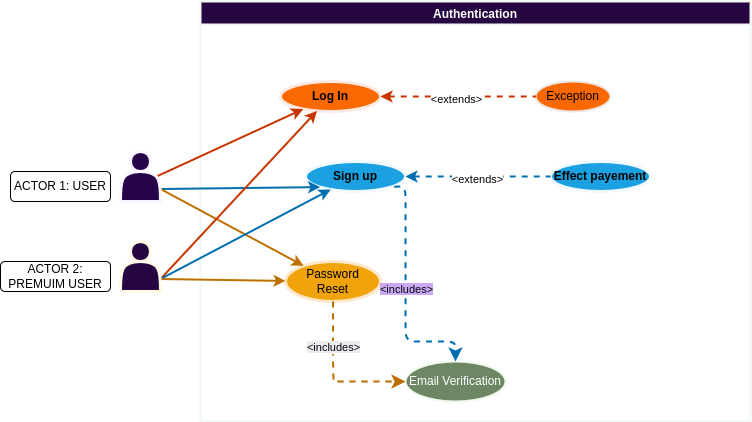

The diagram above was exported from draw.io. Its source (the exported page's mxGraphModel, read from the mxfile embedded in the PNG):
<mxGraphModel dx="2356" dy="271" grid="1" gridSize="10" guides="1" tooltips="1" connect="1" arrows="1" fold="1" page="1" pageScale="1" pageWidth="850" pageHeight="1100" math="0" shadow="0">
  <root>
    <mxCell id="0" />
    <mxCell id="1" parent="0" />
    <mxCell id="563" value="Authentication" style="swimlane;strokeColor=#f1f8f1;strokeWidth=2;fontColor=#ffffff;fillColor=#250641;" parent="1" vertex="1">
      <mxGeometry x="-1470" y="324" width="550" height="420" as="geometry">
        <mxRectangle x="-600" y="-800" width="100" height="30" as="alternateBounds" />
      </mxGeometry>
    </mxCell>
    <mxCell id="463" value="&lt;b&gt;Log In&lt;/b&gt;" style="ellipse;whiteSpace=wrap;html=1;align=center;newEdgeStyle={&quot;edgeStyle&quot;:&quot;entityRelationEdgeStyle&quot;,&quot;startArrow&quot;:&quot;none&quot;,&quot;endArrow&quot;:&quot;none&quot;,&quot;segment&quot;:10,&quot;curved&quot;:1,&quot;sourcePerimeterSpacing&quot;:0,&quot;targetPerimeterSpacing&quot;:0};treeFolding=1;treeMoving=1;fillColor=#fa6800;fontColor=#000000;strokeColor=#fde9e2;strokeWidth=3;" parent="563" vertex="1">
      <mxGeometry x="80" y="80" width="100" height="30" as="geometry" />
    </mxCell>
    <mxCell id="464" value="&lt;font color=&quot;#000000&quot;&gt;&lt;b&gt;Sign up&lt;/b&gt;&lt;/font&gt;" style="ellipse;whiteSpace=wrap;html=1;align=center;newEdgeStyle={&quot;edgeStyle&quot;:&quot;entityRelationEdgeStyle&quot;,&quot;startArrow&quot;:&quot;none&quot;,&quot;endArrow&quot;:&quot;none&quot;,&quot;segment&quot;:10,&quot;curved&quot;:1,&quot;sourcePerimeterSpacing&quot;:0,&quot;targetPerimeterSpacing&quot;:0};treeFolding=1;treeMoving=1;fillColor=#1ba1e2;fontColor=#ffffff;strokeColor=#f0f9ff;strokeWidth=3;" parent="563" vertex="1">
      <mxGeometry x="105" y="160" width="100" height="30" as="geometry" />
    </mxCell>
    <mxCell id="465" value="Email Verification" style="ellipse;whiteSpace=wrap;html=1;align=center;newEdgeStyle={&quot;edgeStyle&quot;:&quot;entityRelationEdgeStyle&quot;,&quot;startArrow&quot;:&quot;none&quot;,&quot;endArrow&quot;:&quot;none&quot;,&quot;segment&quot;:10,&quot;curved&quot;:1,&quot;sourcePerimeterSpacing&quot;:0,&quot;targetPerimeterSpacing&quot;:0};treeFolding=1;treeMoving=1;fillColor=#6d8764;fontColor=#ffffff;strokeColor=#eff9ec;strokeWidth=2;" parent="563" vertex="1">
      <mxGeometry x="205" y="360" width="100" height="40" as="geometry" />
    </mxCell>
    <mxCell id="466" value="Password&lt;br&gt;Reset" style="ellipse;whiteSpace=wrap;html=1;align=center;newEdgeStyle={&quot;edgeStyle&quot;:&quot;entityRelationEdgeStyle&quot;,&quot;startArrow&quot;:&quot;none&quot;,&quot;endArrow&quot;:&quot;none&quot;,&quot;segment&quot;:10,&quot;curved&quot;:1,&quot;sourcePerimeterSpacing&quot;:0,&quot;targetPerimeterSpacing&quot;:0};treeFolding=1;treeMoving=1;fillColor=#f0a30a;fontColor=#000000;strokeColor=#fde8c9;strokeWidth=3;" parent="563" vertex="1">
      <mxGeometry x="85" y="260" width="95" height="40" as="geometry" />
    </mxCell>
    <mxCell id="469" value="" style="edgeStyle=segmentEdgeStyle;endArrow=classic;html=1;rounded=1;endSize=8;startSize=8;jumpStyle=none;dashed=1;fillColor=#1ba1e2;strokeColor=#006EAF;entryX=0.5;entryY=0;entryDx=0;entryDy=0;strokeWidth=2;exitX=0.887;exitY=0.838;exitDx=0;exitDy=0;startArrow=none;startFill=0;endFill=1;exitPerimeter=0;" parent="563" source="464" target="465" edge="1">
      <mxGeometry width="50" height="50" relative="1" as="geometry">
        <mxPoint x="-10" y="155" as="sourcePoint" />
        <mxPoint x="-5" y="330" as="targetPoint" />
        <Array as="points">
          <mxPoint x="205" y="185" />
          <mxPoint x="205" y="340" />
          <mxPoint x="255" y="340" />
        </Array>
      </mxGeometry>
    </mxCell>
    <mxCell id="470" value="&lt;span style=&quot;background-color: rgb(203, 169, 245);&quot;&gt;&lt;span style=&quot;color: rgb(5, 5, 5);&quot;&gt;&amp;lt;&lt;/span&gt;&lt;font style=&quot;color: rgb(5, 5, 5);&quot;&gt;includes&lt;/font&gt;&lt;span style=&quot;color: rgb(5, 5, 5);&quot;&gt;&amp;gt;&lt;/span&gt;&lt;/span&gt;" style="edgeLabel;html=1;align=center;verticalAlign=middle;resizable=0;points=[];" parent="469" vertex="1" connectable="0">
      <mxGeometry x="-0.05" y="1" relative="1" as="geometry">
        <mxPoint x="-1" y="2" as="offset" />
      </mxGeometry>
    </mxCell>
    <mxCell id="471" value="" style="edgeStyle=segmentEdgeStyle;endArrow=classic;html=1;curved=0;rounded=0;endSize=8;startSize=8;exitX=0.5;exitY=1;exitDx=0;exitDy=0;entryX=0;entryY=0.5;entryDx=0;entryDy=0;dashed=1;fillColor=#f0a30a;strokeColor=#BD7000;strokeWidth=2;startArrow=none;startFill=0;endFill=1;" parent="563" source="466" target="465" edge="1">
      <mxGeometry width="50" height="50" relative="1" as="geometry">
        <mxPoint x="-25" y="430" as="sourcePoint" />
        <mxPoint x="25" y="380" as="targetPoint" />
        <Array as="points">
          <mxPoint x="133" y="360" />
          <mxPoint x="133" y="360" />
          <mxPoint x="133" y="380" />
        </Array>
      </mxGeometry>
    </mxCell>
    <mxCell id="472" value="&lt;span style=&quot;background-color: rgb(237, 235, 240);&quot;&gt;&lt;span style=&quot;color: rgb(5, 5, 5);&quot;&gt;&amp;lt;&lt;/span&gt;&lt;font style=&quot;color: rgb(5, 5, 5);&quot;&gt;includes&lt;/font&gt;&lt;span style=&quot;color: rgb(5, 5, 5);&quot;&gt;&amp;gt;&lt;/span&gt;&lt;/span&gt;" style="edgeLabel;html=1;align=center;verticalAlign=middle;resizable=0;points=[];" parent="471" vertex="1" connectable="0">
      <mxGeometry x="-0.1199" y="-1" relative="1" as="geometry">
        <mxPoint x="1" y="-22" as="offset" />
      </mxGeometry>
    </mxCell>
    <mxCell id="473" value="Exception" style="ellipse;whiteSpace=wrap;html=1;align=center;newEdgeStyle={&quot;edgeStyle&quot;:&quot;entityRelationEdgeStyle&quot;,&quot;startArrow&quot;:&quot;none&quot;,&quot;endArrow&quot;:&quot;none&quot;,&quot;segment&quot;:10,&quot;curved&quot;:1,&quot;sourcePerimeterSpacing&quot;:0,&quot;targetPerimeterSpacing&quot;:0};treeFolding=1;treeMoving=1;fillColor=#fa6800;fontColor=#000000;strokeColor=#ece6e4;strokeWidth=2;" parent="563" vertex="1">
      <mxGeometry x="335" y="80" width="75" height="30" as="geometry" />
    </mxCell>
    <mxCell id="474" value="" style="endArrow=none;html=1;rounded=1;dashed=1;elbow=vertical;jumpStyle=none;entryX=0;entryY=0.5;entryDx=0;entryDy=0;exitX=1;exitY=0.5;exitDx=0;exitDy=0;fillColor=#fa6800;strokeColor=#C73500;strokeWidth=2;startArrow=classic;startFill=1;endFill=0;" parent="563" source="463" target="473" edge="1">
      <mxGeometry width="50" height="50" relative="1" as="geometry">
        <mxPoint x="-40" y="119" as="sourcePoint" />
        <mxPoint x="55" y="80" as="targetPoint" />
      </mxGeometry>
    </mxCell>
    <mxCell id="475" value="&lt;span style=&quot;color: rgb(0, 0, 0);&quot;&gt;&amp;lt;extends&amp;gt;&lt;/span&gt;" style="edgeLabel;html=1;align=center;verticalAlign=middle;resizable=0;points=[];" parent="474" vertex="1" connectable="0">
      <mxGeometry x="-0.1626" y="-1" relative="1" as="geometry">
        <mxPoint x="10" y="1" as="offset" />
      </mxGeometry>
    </mxCell>
    <mxCell id="501" style="edgeStyle=none;html=1;exitX=0.9;exitY=0.5;exitDx=0;exitDy=0;exitPerimeter=0;fillColor=#fa6800;strokeColor=#C73500;strokeWidth=2;" parent="563" source="505" target="463" edge="1">
      <mxGeometry relative="1" as="geometry" />
    </mxCell>
    <mxCell id="502" style="edgeStyle=none;html=1;exitX=1;exitY=0.75;exitDx=0;exitDy=0;entryX=0;entryY=1;entryDx=0;entryDy=0;fillColor=#1ba1e2;strokeColor=#006EAF;strokeWidth=2;" parent="563" source="505" target="464" edge="1">
      <mxGeometry relative="1" as="geometry" />
    </mxCell>
    <mxCell id="503" style="edgeStyle=none;html=1;exitX=1;exitY=0.75;exitDx=0;exitDy=0;fillColor=#f0a30a;strokeColor=#BD7000;strokeWidth=2;" parent="563" source="505" target="466" edge="1">
      <mxGeometry relative="1" as="geometry" />
    </mxCell>
    <mxCell id="505" value="" style="shape=actor;whiteSpace=wrap;html=1;fillColor=#270349;fontColor=#ffffff;strokeColor=#faf5ff;strokeWidth=3;" parent="563" vertex="1">
      <mxGeometry x="-80" y="150" width="40" height="50" as="geometry" />
    </mxCell>
    <mxCell id="506" value="ACTOR 1: USER" style="rounded=1;whiteSpace=wrap;html=1;" parent="563" vertex="1">
      <mxGeometry x="-190" y="170" width="100" height="30" as="geometry" />
    </mxCell>
    <mxCell id="507" style="edgeStyle=none;html=1;exitX=1;exitY=0.75;exitDx=0;exitDy=0;fillColor=#fa6800;strokeColor=#C73500;strokeWidth=2;" parent="563" source="510" target="463" edge="1">
      <mxGeometry relative="1" as="geometry" />
    </mxCell>
    <mxCell id="508" style="edgeStyle=none;html=1;exitX=1;exitY=0.75;exitDx=0;exitDy=0;fillColor=#1ba1e2;strokeColor=#006EAF;strokeWidth=2;" parent="563" source="510" target="464" edge="1">
      <mxGeometry relative="1" as="geometry" />
    </mxCell>
    <mxCell id="509" style="edgeStyle=none;html=1;exitX=1;exitY=0.75;exitDx=0;exitDy=0;fillColor=#f0a30a;strokeColor=#BD7000;strokeWidth=2;" parent="563" source="510" target="466" edge="1">
      <mxGeometry relative="1" as="geometry" />
    </mxCell>
    <mxCell id="510" value="" style="shape=actor;whiteSpace=wrap;html=1;fillColor=#250641;strokeColor=#fff9e5;fontColor=#ffffff;strokeWidth=3;" parent="563" vertex="1">
      <mxGeometry x="-80" y="240" width="40" height="50" as="geometry" />
    </mxCell>
    <mxCell id="511" value="ACTOR 2: PREMUIM USER" style="rounded=1;whiteSpace=wrap;html=1;" parent="563" vertex="1">
      <mxGeometry x="-200" y="260" width="110" height="30" as="geometry" />
    </mxCell>
    <mxCell id="710" value="&lt;font color=&quot;#000000&quot;&gt;&lt;b&gt;Effect payement&lt;/b&gt;&lt;/font&gt;" style="ellipse;whiteSpace=wrap;html=1;align=center;newEdgeStyle={&quot;edgeStyle&quot;:&quot;entityRelationEdgeStyle&quot;,&quot;startArrow&quot;:&quot;none&quot;,&quot;endArrow&quot;:&quot;none&quot;,&quot;segment&quot;:10,&quot;curved&quot;:1,&quot;sourcePerimeterSpacing&quot;:0,&quot;targetPerimeterSpacing&quot;:0};treeFolding=1;treeMoving=1;fillColor=#1ba1e2;fontColor=#ffffff;strokeColor=#f0f9ff;strokeWidth=3;" parent="563" vertex="1">
      <mxGeometry x="350" y="160" width="100" height="30" as="geometry" />
    </mxCell>
    <mxCell id="711" value="" style="endArrow=none;html=1;rounded=1;dashed=1;elbow=vertical;jumpStyle=none;entryX=0;entryY=0.5;entryDx=0;entryDy=0;fillColor=#1ba1e2;strokeColor=#006EAF;strokeWidth=2;startArrow=classic;startFill=1;endFill=0;exitX=1;exitY=0.5;exitDx=0;exitDy=0;" parent="563" source="464" target="710" edge="1">
      <mxGeometry width="50" height="50" relative="1" as="geometry">
        <mxPoint x="210" y="175" as="sourcePoint" />
        <mxPoint x="345.0000000000002" y="105" as="targetPoint" />
      </mxGeometry>
    </mxCell>
    <mxCell id="712" value="&lt;span style=&quot;color: rgb(0, 0, 0);&quot;&gt;&amp;lt;extends&amp;gt;&lt;/span&gt;" style="edgeLabel;html=1;align=center;verticalAlign=middle;resizable=0;points=[];" parent="711" vertex="1" connectable="0">
      <mxGeometry x="-0.1626" y="-1" relative="1" as="geometry">
        <mxPoint x="10" y="1" as="offset" />
      </mxGeometry>
    </mxCell>
  </root>
</mxGraphModel>